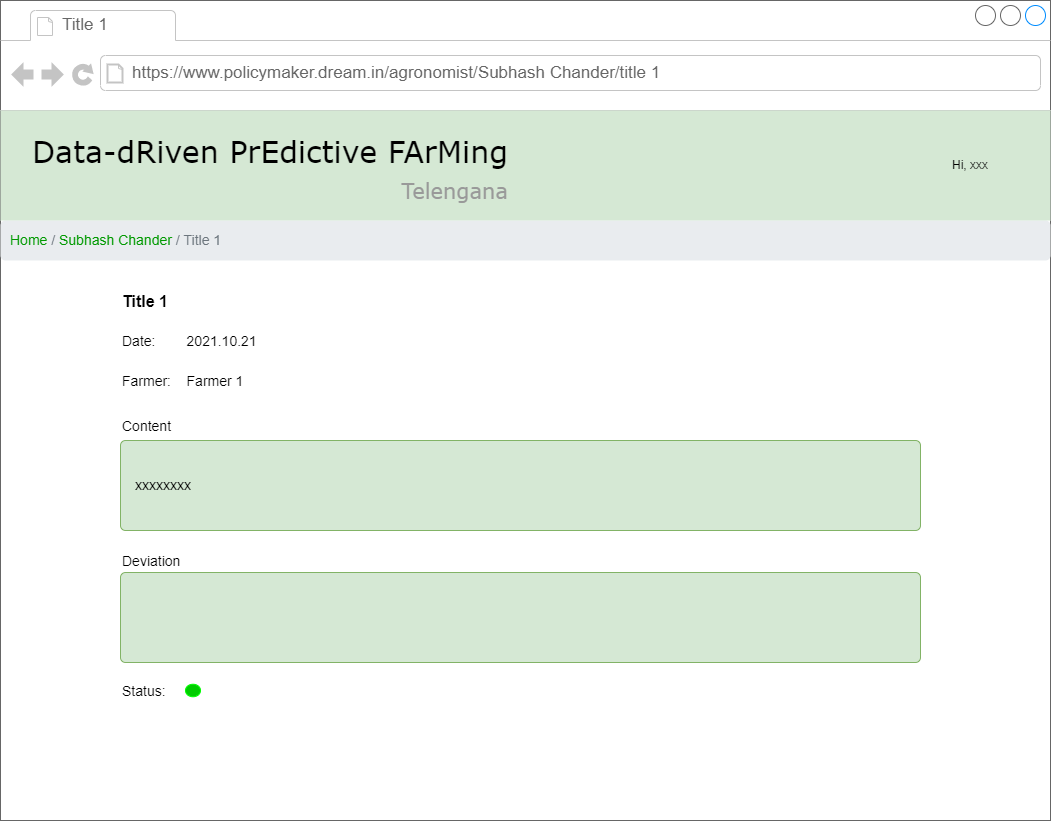

The diagram above was exported from draw.io. Its source (the exported page's mxGraphModel, read from the mxfile embedded in the PNG):
<mxGraphModel dx="2062" dy="1114" grid="1" gridSize="10" guides="1" tooltips="1" connect="1" arrows="1" fold="1" page="1" pageScale="1" pageWidth="1100" pageHeight="850" background="#ffffff" math="0" shadow="0">
  <root>
    <mxCell id="MnNb1kStAVD38B8mCR0r-0" />
    <mxCell id="MnNb1kStAVD38B8mCR0r-1" parent="MnNb1kStAVD38B8mCR0r-0" />
    <mxCell id="MnNb1kStAVD38B8mCR0r-2" value="" style="strokeWidth=1;shadow=0;dashed=0;align=center;html=1;shape=mxgraph.mockup.containers.browserWindow;rSize=0;strokeColor=none;mainText=,;recursiveResize=0;rounded=0;labelBackgroundColor=none;fontFamily=Verdana;fontSize=12" parent="MnNb1kStAVD38B8mCR0r-1" vertex="1">
      <mxGeometry x="30" y="20" width="1050" height="820" as="geometry" />
    </mxCell>
    <mxCell id="MnNb1kStAVD38B8mCR0r-3" value="Title 1" style="strokeWidth=1;shadow=0;dashed=0;align=center;html=1;shape=mxgraph.mockup.containers.anchor;fontSize=17;fontColor=#666666;align=left;" parent="MnNb1kStAVD38B8mCR0r-2" vertex="1">
      <mxGeometry x="60" y="12" width="110" height="26" as="geometry" />
    </mxCell>
    <mxCell id="MnNb1kStAVD38B8mCR0r-4" value="https://www.policymaker.dream.in/agronomist/Subhash Chander/title 1" style="strokeWidth=1;shadow=0;dashed=0;align=center;html=1;shape=mxgraph.mockup.containers.anchor;rSize=0;fontSize=17;fontColor=#666666;align=left;" parent="MnNb1kStAVD38B8mCR0r-2" vertex="1">
      <mxGeometry x="130" y="60" width="250" height="26" as="geometry" />
    </mxCell>
    <mxCell id="mRAyKAho8uH618mArJAS-1" value="Title 1" style="fillColor=none;strokeColor=none;align=left;fontSize=16;fontColor=#000000;fontStyle=1" parent="MnNb1kStAVD38B8mCR0r-2" vertex="1">
      <mxGeometry x="120" y="280" width="80" height="40" as="geometry" />
    </mxCell>
    <mxCell id="mRAyKAho8uH618mArJAS-5" value="Content" style="fillColor=none;strokeColor=none;align=left;fontSize=14;fontColor=#000000;" parent="MnNb1kStAVD38B8mCR0r-2" vertex="1">
      <mxGeometry width="260" height="40" relative="1" as="geometry">
        <mxPoint x="120" y="405" as="offset" />
      </mxGeometry>
    </mxCell>
    <mxCell id="mRAyKAho8uH618mArJAS-17" value="Date:        2021.10.21" style="fillColor=none;strokeColor=none;align=left;fontSize=14;fontColor=#000000;" parent="MnNb1kStAVD38B8mCR0r-2" vertex="1">
      <mxGeometry x="120" y="320" width="260" height="40" as="geometry" />
    </mxCell>
    <mxCell id="kIJBWpS1ivWor2mvBTuG-0" value="Farmer:    Farmer 1" style="fillColor=none;strokeColor=none;align=left;fontSize=14;fontColor=#000000;" parent="MnNb1kStAVD38B8mCR0r-2" vertex="1">
      <mxGeometry x="120" y="360" width="260" height="40" as="geometry" />
    </mxCell>
    <mxCell id="0WtmpUEb9da8Xa8PHazS-2" value="xxxxxxxx" style="html=1;shadow=0;dashed=0;shape=mxgraph.bootstrap.rrect;rSize=5;fillColor=#d5e8d4;strokeColor=#82b366;align=left;spacing=15;fontSize=14;" parent="MnNb1kStAVD38B8mCR0r-2" vertex="1">
      <mxGeometry x="120" y="440" width="800" height="90" as="geometry" />
    </mxCell>
    <mxCell id="0WtmpUEb9da8Xa8PHazS-3" value="Deviation" style="fillColor=none;strokeColor=none;align=left;fontSize=14;fontColor=#000000;" parent="MnNb1kStAVD38B8mCR0r-2" vertex="1">
      <mxGeometry x="120" y="540" width="260" height="40" as="geometry" />
    </mxCell>
    <mxCell id="0WtmpUEb9da8Xa8PHazS-4" value="" style="html=1;shadow=0;dashed=0;shape=mxgraph.bootstrap.rrect;rSize=5;fillColor=#d5e8d4;strokeColor=#82b366;align=left;spacing=15;fontSize=14;" parent="MnNb1kStAVD38B8mCR0r-2" vertex="1">
      <mxGeometry x="120" y="572" width="800" height="90" as="geometry" />
    </mxCell>
    <mxCell id="0WtmpUEb9da8Xa8PHazS-5" value="Status:   " style="fillColor=none;strokeColor=none;align=left;fontSize=14;fontColor=#000000;" parent="MnNb1kStAVD38B8mCR0r-2" vertex="1">
      <mxGeometry x="120" y="670" width="260" height="40" as="geometry" />
    </mxCell>
    <mxCell id="w879f6AQY0cDednwy9BJ-0" value="" style="shape=ellipse;fillColor=#00CC00;strokeColor=#00FF00;html=1;align=left;spacingLeft=4;fontSize=17;labelPosition=right;shadow=0;" parent="MnNb1kStAVD38B8mCR0r-2" vertex="1">
      <mxGeometry x="185" y="683.75" width="15" height="12.5" as="geometry" />
    </mxCell>
    <mxCell id="MnNb1kStAVD38B8mCR0r-25" value="" style="group" parent="MnNb1kStAVD38B8mCR0r-1" vertex="1" connectable="0">
      <mxGeometry x="30" y="130" width="1050" height="150" as="geometry" />
    </mxCell>
    <mxCell id="MnNb1kStAVD38B8mCR0r-26" value="" style="rounded=0;whiteSpace=wrap;html=1;fontSize=21;fillColor=#d5e8d4;strokeColor=none;" parent="MnNb1kStAVD38B8mCR0r-25" vertex="1">
      <mxGeometry width="1050" height="110" as="geometry" />
    </mxCell>
    <mxCell id="MnNb1kStAVD38B8mCR0r-27" value="Data-dRiven PrEdictive FArMing&lt;br&gt;&lt;div style=&quot;text-align: right&quot;&gt;&lt;font style=&quot;font-size: 21px&quot; color=&quot;#999999&quot;&gt;Telengana&lt;/font&gt;&lt;/div&gt;" style="text;html=1;points=[];align=left;verticalAlign=top;spacingTop=-4;fontSize=30;fontFamily=Verdana" parent="MnNb1kStAVD38B8mCR0r-25" vertex="1">
      <mxGeometry x="30" y="20" width="480" height="70" as="geometry" />
    </mxCell>
    <mxCell id="MnNb1kStAVD38B8mCR0r-28" value="&lt;font color=&quot;#009900&quot;&gt;Home&lt;/font&gt;&amp;nbsp;/ &lt;font color=&quot;#009900&quot;&gt;Subhash Chander&amp;nbsp;&lt;/font&gt;/ Title 1" style="html=1;shadow=0;dashed=0;shape=mxgraph.bootstrap.rrect;rSize=5;strokeColor=none;strokeWidth=1;fillColor=#E9ECEF;fontColor=#6C757D;whiteSpace=wrap;align=left;verticalAlign=middle;spacingLeft=0;fontStyle=0;fontSize=14;spacing=10;" parent="MnNb1kStAVD38B8mCR0r-1" vertex="1">
      <mxGeometry x="30" y="240" width="1050" height="40" as="geometry" />
    </mxCell>
    <mxCell id="xUp9WLZX5wR01e08QhWZ-0" value="Hi, xxx" style="text;html=1;strokeColor=none;fillColor=none;align=center;verticalAlign=middle;whiteSpace=wrap;rounded=0;fontSize=12;fontColor=#000000;" parent="MnNb1kStAVD38B8mCR0r-1" vertex="1">
      <mxGeometry x="970" y="170" width="60" height="30" as="geometry" />
    </mxCell>
  </root>
</mxGraphModel>